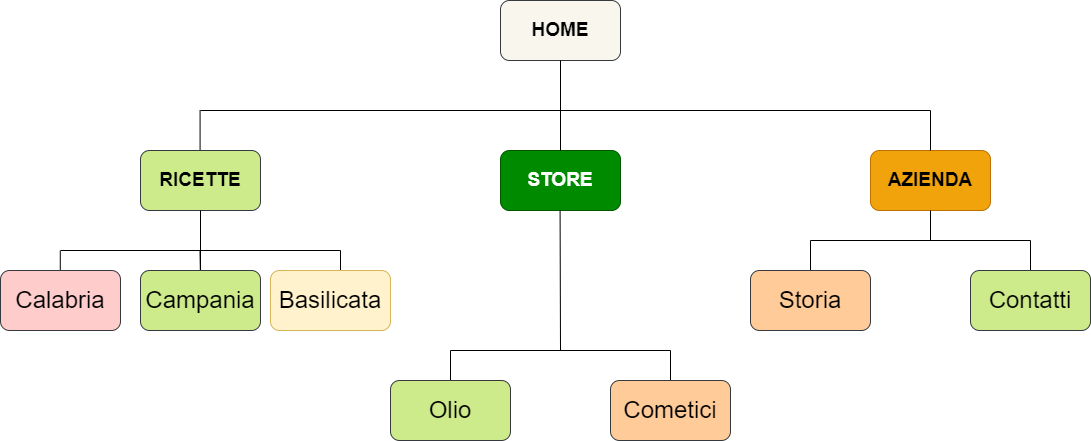

The diagram above was exported from draw.io. Its source (the exported page's mxGraphModel, read from the mxfile embedded in the PNG):
<mxGraphModel dx="1950" dy="683" grid="1" gridSize="10" guides="1" tooltips="1" connect="1" arrows="1" fold="1" page="1" pageScale="1" pageWidth="850" pageHeight="1100" math="0" shadow="0">
  <root>
    <mxCell id="0" />
    <mxCell id="1" parent="0" />
    <mxCell id="t6kp-nXmJAoZF-2iTOLA-1" value="HOME" style="rounded=1;whiteSpace=wrap;html=1;fillColor=#f9f7ed;strokeColor=#36393d;fontSize=19;fontStyle=1" parent="1" vertex="1">
      <mxGeometry x="-220" y="250" width="120" height="60" as="geometry" />
    </mxCell>
    <mxCell id="t6kp-nXmJAoZF-2iTOLA-2" value="" style="endArrow=none;html=1;rounded=0;exitX=0.5;exitY=1;exitDx=0;exitDy=0;" parent="1" source="t6kp-nXmJAoZF-2iTOLA-1" edge="1">
      <mxGeometry width="50" height="50" relative="1" as="geometry">
        <mxPoint x="-180" y="310" as="sourcePoint" />
        <mxPoint x="-160" y="360" as="targetPoint" />
      </mxGeometry>
    </mxCell>
    <mxCell id="t6kp-nXmJAoZF-2iTOLA-3" value="" style="endArrow=none;html=1;rounded=0;" parent="1" edge="1">
      <mxGeometry width="50" height="50" relative="1" as="geometry">
        <mxPoint x="-520" y="360" as="sourcePoint" />
        <mxPoint x="210" y="360" as="targetPoint" />
      </mxGeometry>
    </mxCell>
    <mxCell id="t6kp-nXmJAoZF-2iTOLA-4" value="" style="endArrow=none;html=1;rounded=0;" parent="1" edge="1">
      <mxGeometry width="50" height="50" relative="1" as="geometry">
        <mxPoint x="-520.4200000000001" y="360" as="sourcePoint" />
        <mxPoint x="-520.4200000000001" y="400" as="targetPoint" />
      </mxGeometry>
    </mxCell>
    <mxCell id="t6kp-nXmJAoZF-2iTOLA-5" value="RICETTE" style="rounded=1;whiteSpace=wrap;html=1;fillColor=#cdeb8b;strokeColor=#36393d;fontSize=19;fontStyle=1" parent="1" vertex="1">
      <mxGeometry x="-580" y="400" width="120" height="60" as="geometry" />
    </mxCell>
    <mxCell id="t6kp-nXmJAoZF-2iTOLA-6" value="STORE" style="rounded=1;whiteSpace=wrap;html=1;fillColor=#008a00;strokeColor=#005700;fontColor=#ffffff;fontSize=19;fontStyle=1" parent="1" vertex="1">
      <mxGeometry x="-220" y="400" width="120" height="60" as="geometry" />
    </mxCell>
    <mxCell id="t6kp-nXmJAoZF-2iTOLA-7" value="AZIENDA" style="rounded=1;whiteSpace=wrap;html=1;fillColor=#f0a30a;strokeColor=#BD7000;fontColor=#000000;fontSize=19;fontStyle=1" parent="1" vertex="1">
      <mxGeometry x="150" y="400" width="120" height="60" as="geometry" />
    </mxCell>
    <mxCell id="t6kp-nXmJAoZF-2iTOLA-8" value="" style="endArrow=none;html=1;rounded=0;exitX=0.5;exitY=0;exitDx=0;exitDy=0;" parent="1" source="t6kp-nXmJAoZF-2iTOLA-7" edge="1">
      <mxGeometry width="50" height="50" relative="1" as="geometry">
        <mxPoint x="30" y="410" as="sourcePoint" />
        <mxPoint x="210" y="360" as="targetPoint" />
      </mxGeometry>
    </mxCell>
    <mxCell id="t6kp-nXmJAoZF-2iTOLA-9" value="" style="endArrow=none;html=1;rounded=0;entryX=0.5;entryY=0;entryDx=0;entryDy=0;" parent="1" target="t6kp-nXmJAoZF-2iTOLA-6" edge="1">
      <mxGeometry width="50" height="50" relative="1" as="geometry">
        <mxPoint x="-160" y="360" as="sourcePoint" />
        <mxPoint x="-130" y="260" as="targetPoint" />
      </mxGeometry>
    </mxCell>
    <mxCell id="t6kp-nXmJAoZF-2iTOLA-10" value="" style="endArrow=none;html=1;rounded=0;" parent="1" edge="1">
      <mxGeometry width="50" height="50" relative="1" as="geometry">
        <mxPoint x="-520" y="520" as="sourcePoint" />
        <mxPoint x="-520" y="460" as="targetPoint" />
      </mxGeometry>
    </mxCell>
    <mxCell id="t6kp-nXmJAoZF-2iTOLA-11" value="" style="endArrow=none;html=1;rounded=0;" parent="1" edge="1">
      <mxGeometry width="50" height="50" relative="1" as="geometry">
        <mxPoint x="-660" y="500" as="sourcePoint" />
        <mxPoint x="-380" y="500" as="targetPoint" />
      </mxGeometry>
    </mxCell>
    <mxCell id="t6kp-nXmJAoZF-2iTOLA-14" value="" style="endArrow=none;html=1;rounded=0;" parent="1" edge="1">
      <mxGeometry width="50" height="50" relative="1" as="geometry">
        <mxPoint x="-660.22" y="530" as="sourcePoint" />
        <mxPoint x="-660.22" y="500" as="targetPoint" />
      </mxGeometry>
    </mxCell>
    <mxCell id="t6kp-nXmJAoZF-2iTOLA-15" value="" style="endArrow=none;html=1;rounded=0;" parent="1" edge="1">
      <mxGeometry width="50" height="50" relative="1" as="geometry">
        <mxPoint x="-520" y="530" as="sourcePoint" />
        <mxPoint x="-520.5" y="500" as="targetPoint" />
      </mxGeometry>
    </mxCell>
    <mxCell id="t6kp-nXmJAoZF-2iTOLA-16" value="" style="endArrow=none;html=1;rounded=0;" parent="1" edge="1">
      <mxGeometry width="50" height="50" relative="1" as="geometry">
        <mxPoint x="-380" y="530" as="sourcePoint" />
        <mxPoint x="-380" y="500" as="targetPoint" />
        <Array as="points" />
      </mxGeometry>
    </mxCell>
    <mxCell id="t6kp-nXmJAoZF-2iTOLA-17" value="Calabria" style="rounded=1;whiteSpace=wrap;html=1;fillColor=#ffcccc;strokeColor=#36393d;fontSize=24;" parent="1" vertex="1">
      <mxGeometry x="-720" y="520" width="120" height="60" as="geometry" />
    </mxCell>
    <mxCell id="t6kp-nXmJAoZF-2iTOLA-18" value="Campania" style="rounded=1;whiteSpace=wrap;html=1;fillColor=#cdeb8b;strokeColor=#36393d;fontSize=24;" parent="1" vertex="1">
      <mxGeometry x="-580" y="520" width="120" height="60" as="geometry" />
    </mxCell>
    <mxCell id="t6kp-nXmJAoZF-2iTOLA-19" value="Basilicata" style="rounded=1;whiteSpace=wrap;html=1;fillColor=#fff2cc;strokeColor=#d6b656;fontSize=24;" parent="1" vertex="1">
      <mxGeometry x="-450" y="520" width="120" height="60" as="geometry" />
    </mxCell>
    <mxCell id="t6kp-nXmJAoZF-2iTOLA-21" value="" style="endArrow=none;html=1;rounded=0;" parent="1" edge="1">
      <mxGeometry width="50" height="50" relative="1" as="geometry">
        <mxPoint x="-160" y="600" as="sourcePoint" />
        <mxPoint x="-160.42000000000002" y="460" as="targetPoint" />
      </mxGeometry>
    </mxCell>
    <mxCell id="t6kp-nXmJAoZF-2iTOLA-22" value="" style="endArrow=none;html=1;rounded=0;" parent="1" edge="1">
      <mxGeometry width="50" height="50" relative="1" as="geometry">
        <mxPoint x="-270" y="600" as="sourcePoint" />
        <mxPoint x="-50" y="600" as="targetPoint" />
      </mxGeometry>
    </mxCell>
    <mxCell id="t6kp-nXmJAoZF-2iTOLA-23" value="" style="endArrow=none;html=1;rounded=0;" parent="1" edge="1">
      <mxGeometry width="50" height="50" relative="1" as="geometry">
        <mxPoint x="-270" y="630" as="sourcePoint" />
        <mxPoint x="-270" y="600" as="targetPoint" />
        <Array as="points" />
      </mxGeometry>
    </mxCell>
    <mxCell id="t6kp-nXmJAoZF-2iTOLA-24" value="" style="endArrow=none;html=1;rounded=0;" parent="1" edge="1">
      <mxGeometry width="50" height="50" relative="1" as="geometry">
        <mxPoint x="-50" y="630" as="sourcePoint" />
        <mxPoint x="-50" y="600" as="targetPoint" />
        <Array as="points" />
      </mxGeometry>
    </mxCell>
    <mxCell id="t6kp-nXmJAoZF-2iTOLA-25" value="Cometici" style="rounded=1;whiteSpace=wrap;html=1;fillColor=#ffcc99;strokeColor=#36393d;fontSize=24;" parent="1" vertex="1">
      <mxGeometry x="-110" y="630" width="120" height="60" as="geometry" />
    </mxCell>
    <mxCell id="t6kp-nXmJAoZF-2iTOLA-26" value="Olio" style="rounded=1;whiteSpace=wrap;html=1;fillColor=#cdeb8b;strokeColor=#36393d;fontSize=24;" parent="1" vertex="1">
      <mxGeometry x="-330" y="630" width="120" height="60" as="geometry" />
    </mxCell>
    <mxCell id="t6kp-nXmJAoZF-2iTOLA-28" value="" style="endArrow=none;html=1;rounded=0;" parent="1" edge="1">
      <mxGeometry width="50" height="50" relative="1" as="geometry">
        <mxPoint x="90" y="490" as="sourcePoint" />
        <mxPoint x="310" y="490" as="targetPoint" />
      </mxGeometry>
    </mxCell>
    <mxCell id="t6kp-nXmJAoZF-2iTOLA-29" value="" style="endArrow=none;html=1;rounded=0;" parent="1" edge="1">
      <mxGeometry width="50" height="50" relative="1" as="geometry">
        <mxPoint x="90" y="520" as="sourcePoint" />
        <mxPoint x="90" y="490" as="targetPoint" />
        <Array as="points" />
      </mxGeometry>
    </mxCell>
    <mxCell id="t6kp-nXmJAoZF-2iTOLA-30" value="" style="endArrow=none;html=1;rounded=0;" parent="1" edge="1">
      <mxGeometry width="50" height="50" relative="1" as="geometry">
        <mxPoint x="310" y="520" as="sourcePoint" />
        <mxPoint x="310" y="490" as="targetPoint" />
        <Array as="points" />
      </mxGeometry>
    </mxCell>
    <mxCell id="t6kp-nXmJAoZF-2iTOLA-31" value="Contatti" style="rounded=1;whiteSpace=wrap;html=1;fillColor=#cdeb8b;strokeColor=#36393d;fontSize=24;" parent="1" vertex="1">
      <mxGeometry x="250" y="520" width="120" height="60" as="geometry" />
    </mxCell>
    <mxCell id="t6kp-nXmJAoZF-2iTOLA-32" value="Storia" style="rounded=1;whiteSpace=wrap;html=1;fillColor=#ffcc99;strokeColor=#36393d;fontSize=24;" parent="1" vertex="1">
      <mxGeometry x="30" y="520" width="120" height="60" as="geometry" />
    </mxCell>
    <mxCell id="t6kp-nXmJAoZF-2iTOLA-38" value="" style="endArrow=none;html=1;rounded=0;entryX=0.5;entryY=1;entryDx=0;entryDy=0;" parent="1" target="t6kp-nXmJAoZF-2iTOLA-7" edge="1">
      <mxGeometry width="50" height="50" relative="1" as="geometry">
        <mxPoint x="210" y="490" as="sourcePoint" />
        <mxPoint x="-110" y="410" as="targetPoint" />
      </mxGeometry>
    </mxCell>
  </root>
</mxGraphModel>